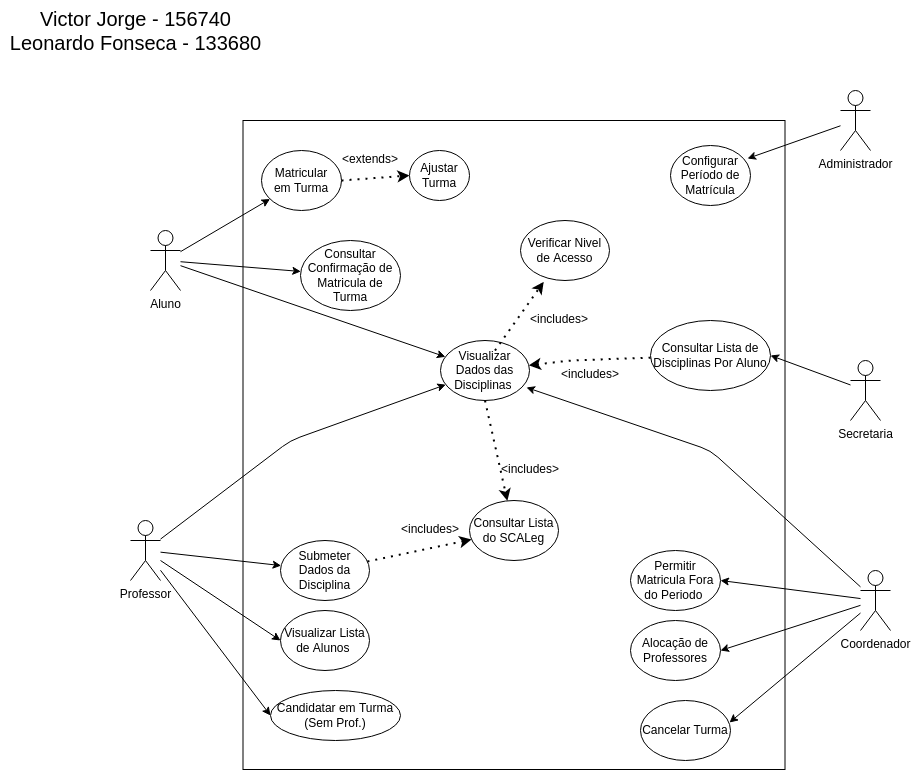

The diagram above was exported from draw.io. Its source (the exported page's mxGraphModel, read from the mxfile embedded in the PNG):
<mxGraphModel dx="1386" dy="862" grid="1" gridSize="10" guides="1" tooltips="1" connect="1" arrows="1" fold="1" page="1" pageScale="1" pageWidth="1169" pageHeight="1654" math="0" shadow="0">
  <root>
    <mxCell id="0" />
    <mxCell id="1" parent="0" />
    <mxCell id="2" value="" style="rounded=0;whiteSpace=wrap;html=1;fontStyle=0;strokeColor=#000000;" parent="1" vertex="1">
      <mxGeometry x="312.5" y="170" width="542" height="649" as="geometry" />
    </mxCell>
    <mxCell id="35" style="edgeStyle=none;html=1;" edge="1" parent="1" source="3" target="11">
      <mxGeometry relative="1" as="geometry" />
    </mxCell>
    <mxCell id="36" style="edgeStyle=none;html=1;" edge="1" parent="1" source="3" target="17">
      <mxGeometry relative="1" as="geometry" />
    </mxCell>
    <mxCell id="37" style="edgeStyle=none;html=1;" edge="1" parent="1" source="3" target="18">
      <mxGeometry relative="1" as="geometry" />
    </mxCell>
    <mxCell id="3" value="Aluno" style="shape=umlActor;verticalLabelPosition=bottom;verticalAlign=top;html=1;outlineConnect=0;" parent="1" vertex="1">
      <mxGeometry x="220" y="280" width="30" height="60" as="geometry" />
    </mxCell>
    <mxCell id="39" style="edgeStyle=none;html=1;" edge="1" parent="1" source="4" target="18">
      <mxGeometry relative="1" as="geometry">
        <Array as="points">
          <mxPoint x="360" y="490" />
        </Array>
      </mxGeometry>
    </mxCell>
    <mxCell id="47" style="edgeStyle=none;html=1;" edge="1" parent="1" source="4" target="21">
      <mxGeometry relative="1" as="geometry" />
    </mxCell>
    <mxCell id="48" style="edgeStyle=none;html=1;entryX=0;entryY=0.5;entryDx=0;entryDy=0;" edge="1" parent="1" source="4" target="24">
      <mxGeometry relative="1" as="geometry" />
    </mxCell>
    <mxCell id="49" style="edgeStyle=none;html=1;entryX=0;entryY=0.5;entryDx=0;entryDy=0;" edge="1" parent="1" source="4" target="25">
      <mxGeometry relative="1" as="geometry" />
    </mxCell>
    <mxCell id="4" value="Professor" style="shape=umlActor;verticalLabelPosition=bottom;verticalAlign=top;html=1;outlineConnect=0;" parent="1" vertex="1">
      <mxGeometry x="200" y="570" width="30" height="60" as="geometry" />
    </mxCell>
    <mxCell id="38" style="edgeStyle=none;html=1;entryX=0.966;entryY=0.783;entryDx=0;entryDy=0;entryPerimeter=0;" edge="1" parent="1" source="5" target="18">
      <mxGeometry relative="1" as="geometry">
        <Array as="points">
          <mxPoint x="780" y="500" />
        </Array>
      </mxGeometry>
    </mxCell>
    <mxCell id="44" style="edgeStyle=none;html=1;entryX=1;entryY=0.5;entryDx=0;entryDy=0;" edge="1" parent="1" source="5" target="30">
      <mxGeometry relative="1" as="geometry" />
    </mxCell>
    <mxCell id="45" style="edgeStyle=none;html=1;entryX=1;entryY=0.5;entryDx=0;entryDy=0;" edge="1" parent="1" source="5" target="31">
      <mxGeometry relative="1" as="geometry" />
    </mxCell>
    <mxCell id="46" style="edgeStyle=none;html=1;entryX=0.989;entryY=0.367;entryDx=0;entryDy=0;entryPerimeter=0;" edge="1" parent="1" source="5" target="33">
      <mxGeometry relative="1" as="geometry" />
    </mxCell>
    <mxCell id="5" value="Coordenador&lt;br&gt;&lt;span style=&quot;color: rgba(0, 0, 0, 0); font-family: monospace; font-size: 0px; text-align: start;&quot;&gt;%3CmxGraphModel%3E%3Croot%3E%3CmxCell%20id%3D%220%22%2F%3E%3CmxCell%20id%3D%221%22%20parent%3D%220%22%2F%3E%3CmxCell%20id%3D%222%22%20value%3D%22Aluno%22%20style%3D%22shape%3DumlActor%3BverticalLabelPosition%3Dbottom%3BverticalAlign%3Dtop%3Bhtml%3D1%3BoutlineConnect%3D0%3B%22%20vertex%3D%221%22%20parent%3D%221%22%3E%3CmxGeometry%20x%3D%2230%22%20y%3D%22220%22%20width%3D%2230%22%20height%3D%2260%22%20as%3D%22geometry%22%2F%3E%3C%2FmxCell%3E%3C%2Froot%3E%3C%2FmxGraphModel%3E&lt;/span&gt;" style="shape=umlActor;verticalLabelPosition=bottom;verticalAlign=top;html=1;outlineConnect=0;" parent="1" vertex="1">
      <mxGeometry x="930" y="620" width="30" height="60" as="geometry" />
    </mxCell>
    <mxCell id="42" style="edgeStyle=none;html=1;entryX=0.963;entryY=0.217;entryDx=0;entryDy=0;entryPerimeter=0;" edge="1" parent="1" source="6" target="27">
      <mxGeometry relative="1" as="geometry" />
    </mxCell>
    <mxCell id="6" value="Administrador" style="shape=umlActor;verticalLabelPosition=bottom;verticalAlign=top;html=1;outlineConnect=0;" parent="1" vertex="1">
      <mxGeometry x="910" y="140" width="30" height="60" as="geometry" />
    </mxCell>
    <mxCell id="43" style="edgeStyle=none;html=1;entryX=1;entryY=0.5;entryDx=0;entryDy=0;" edge="1" parent="1" source="7" target="34">
      <mxGeometry relative="1" as="geometry" />
    </mxCell>
    <mxCell id="7" value="Secretaria" style="shape=umlActor;verticalLabelPosition=bottom;verticalAlign=top;html=1;outlineConnect=0;" parent="1" vertex="1">
      <mxGeometry x="920" y="410" width="30" height="60" as="geometry" />
    </mxCell>
    <mxCell id="11" value="Matricular&lt;br&gt;em Turma" style="ellipse;whiteSpace=wrap;html=1;" parent="1" vertex="1">
      <mxGeometry x="331" y="200" width="80" height="60" as="geometry" />
    </mxCell>
    <mxCell id="16" value="Ajustar&lt;br&gt;Turma" style="ellipse;whiteSpace=wrap;html=1;" parent="1" vertex="1">
      <mxGeometry x="479" y="200" width="60" height="50" as="geometry" />
    </mxCell>
    <mxCell id="17" value="Consultar Confirmação de Matricula de Turma" style="ellipse;whiteSpace=wrap;html=1;" parent="1" vertex="1">
      <mxGeometry x="370" y="290" width="100" height="70" as="geometry" />
    </mxCell>
    <mxCell id="18" value="Visualizar Dados das Disciplinas&amp;nbsp;" style="ellipse;whiteSpace=wrap;html=1;" parent="1" vertex="1">
      <mxGeometry x="510" y="390" width="89" height="60" as="geometry" />
    </mxCell>
    <mxCell id="20" value="" style="endArrow=classic;dashed=1;html=1;dashPattern=1 3;strokeWidth=2;exitX=1;exitY=0.5;exitDx=0;exitDy=0;entryX=0;entryY=0.5;entryDx=0;entryDy=0;endFill=1;" parent="1" source="11" target="16" edge="1">
      <mxGeometry width="50" height="50" relative="1" as="geometry">
        <mxPoint x="620" y="560" as="sourcePoint" />
        <mxPoint x="670" y="510" as="targetPoint" />
      </mxGeometry>
    </mxCell>
    <mxCell id="21" value="Submeter Dados da Disciplina" style="ellipse;whiteSpace=wrap;html=1;" parent="1" vertex="1">
      <mxGeometry x="350" y="590" width="89" height="60" as="geometry" />
    </mxCell>
    <mxCell id="24" value="Visualizar Lista de Alunos&amp;nbsp;" style="ellipse;whiteSpace=wrap;html=1;" parent="1" vertex="1">
      <mxGeometry x="350" y="660" width="89" height="60" as="geometry" />
    </mxCell>
    <mxCell id="25" value="Candidatar em Turma (Sem Prof.)" style="ellipse;whiteSpace=wrap;html=1;" parent="1" vertex="1">
      <mxGeometry x="340" y="740" width="130" height="50" as="geometry" />
    </mxCell>
    <mxCell id="26" value="Consultar Lista do SCALeg" style="ellipse;whiteSpace=wrap;html=1;" parent="1" vertex="1">
      <mxGeometry x="539" y="550" width="89" height="60" as="geometry" />
    </mxCell>
    <mxCell id="27" value="Configurar Período de Matrícula" style="ellipse;whiteSpace=wrap;html=1;" parent="1" vertex="1">
      <mxGeometry x="740" y="195" width="80" height="60" as="geometry" />
    </mxCell>
    <mxCell id="30" value="Permitir Matricula Fora do Periodo&amp;nbsp;" style="ellipse;whiteSpace=wrap;html=1;" parent="1" vertex="1">
      <mxGeometry x="700" y="600" width="90" height="60" as="geometry" />
    </mxCell>
    <mxCell id="31" value="Alocação de Professores" style="ellipse;whiteSpace=wrap;html=1;" parent="1" vertex="1">
      <mxGeometry x="700" y="670" width="90" height="60" as="geometry" />
    </mxCell>
    <mxCell id="33" value="Cancelar Turma" style="ellipse;whiteSpace=wrap;html=1;" parent="1" vertex="1">
      <mxGeometry x="710" y="750" width="90" height="60" as="geometry" />
    </mxCell>
    <mxCell id="34" value="Consultar Lista de Disciplinas Por Aluno" style="ellipse;whiteSpace=wrap;html=1;" parent="1" vertex="1">
      <mxGeometry x="720" y="370" width="120" height="70" as="geometry" />
    </mxCell>
    <mxCell id="40" value="Verificar Nivel de Acesso" style="ellipse;whiteSpace=wrap;html=1;" vertex="1" parent="1">
      <mxGeometry x="590" y="270" width="89" height="60" as="geometry" />
    </mxCell>
    <mxCell id="41" value="" style="endArrow=classic;dashed=1;html=1;dashPattern=1 3;strokeWidth=2;endFill=1;" edge="1" parent="1" source="34" target="18">
      <mxGeometry width="50" height="50" relative="1" as="geometry">
        <mxPoint x="530" y="330" as="sourcePoint" />
        <mxPoint x="489" y="235" as="targetPoint" />
        <Array as="points">
          <mxPoint x="640" y="410" />
        </Array>
      </mxGeometry>
    </mxCell>
    <mxCell id="50" value="" style="endArrow=classic;dashed=1;html=1;dashPattern=1 3;strokeWidth=2;exitX=0.5;exitY=1;exitDx=0;exitDy=0;endFill=1;" edge="1" parent="1" source="18" target="26">
      <mxGeometry width="50" height="50" relative="1" as="geometry">
        <mxPoint x="541.29" y="528.67" as="sourcePoint" />
        <mxPoint x="590.002023012205" y="460.0027115825877" as="targetPoint" />
      </mxGeometry>
    </mxCell>
    <mxCell id="51" value="" style="endArrow=classic;dashed=1;html=1;dashPattern=1 3;strokeWidth=2;endFill=1;" edge="1" parent="1" source="21" target="26">
      <mxGeometry width="50" height="50" relative="1" as="geometry">
        <mxPoint x="421.28999999999996" y="590" as="sourcePoint" />
        <mxPoint x="470.002023012205" y="521.3327115825878" as="targetPoint" />
      </mxGeometry>
    </mxCell>
    <mxCell id="53" value="" style="endArrow=classic;dashed=1;html=1;dashPattern=1 3;strokeWidth=2;exitX=0.5;exitY=0;exitDx=0;exitDy=0;entryX=0;entryY=1;entryDx=0;entryDy=0;endFill=1;" edge="1" parent="1">
      <mxGeometry width="50" height="50" relative="1" as="geometry">
        <mxPoint x="564.5" y="400" as="sourcePoint" />
        <mxPoint x="613.212023012205" y="331.33271158258776" as="targetPoint" />
      </mxGeometry>
    </mxCell>
    <mxCell id="54" value="&lt;font style=&quot;font-size: 20px;&quot;&gt;Victor Jorge - 156740&lt;br&gt;Leonardo Fonseca - 133680&lt;/font&gt;" style="text;html=1;align=center;verticalAlign=middle;resizable=0;points=[];autosize=1;strokeColor=none;fillColor=none;" vertex="1" parent="1">
      <mxGeometry x="70" y="50" width="270" height="60" as="geometry" />
    </mxCell>
    <mxCell id="55" value="&lt;font style=&quot;font-size: 12px;&quot;&gt;&amp;lt;includes&amp;gt;&lt;/font&gt;" style="text;html=1;strokeColor=none;fillColor=none;align=center;verticalAlign=middle;whiteSpace=wrap;rounded=0;fontSize=20;" vertex="1" parent="1">
      <mxGeometry x="570" y="500" width="60" height="30" as="geometry" />
    </mxCell>
    <mxCell id="56" value="&lt;font style=&quot;font-size: 12px;&quot;&gt;&amp;lt;includes&amp;gt;&lt;/font&gt;" style="text;html=1;strokeColor=none;fillColor=none;align=center;verticalAlign=middle;whiteSpace=wrap;rounded=0;fontSize=20;" vertex="1" parent="1">
      <mxGeometry x="599" y="350" width="60" height="30" as="geometry" />
    </mxCell>
    <mxCell id="57" value="&lt;font style=&quot;font-size: 12px;&quot;&gt;&amp;lt;includes&amp;gt;&lt;/font&gt;" style="text;html=1;strokeColor=none;fillColor=none;align=center;verticalAlign=middle;whiteSpace=wrap;rounded=0;fontSize=20;" vertex="1" parent="1">
      <mxGeometry x="630" y="405" width="60" height="30" as="geometry" />
    </mxCell>
    <mxCell id="58" value="&lt;font style=&quot;font-size: 12px;&quot;&gt;&amp;lt;extends&amp;gt;&lt;/font&gt;" style="text;html=1;strokeColor=none;fillColor=none;align=center;verticalAlign=middle;whiteSpace=wrap;rounded=0;fontSize=20;" vertex="1" parent="1">
      <mxGeometry x="410" y="190" width="60" height="30" as="geometry" />
    </mxCell>
    <mxCell id="59" value="&lt;font style=&quot;font-size: 12px;&quot;&gt;&amp;lt;includes&amp;gt;&lt;/font&gt;" style="text;html=1;strokeColor=none;fillColor=none;align=center;verticalAlign=middle;whiteSpace=wrap;rounded=0;fontSize=20;" vertex="1" parent="1">
      <mxGeometry x="470" y="560" width="60" height="30" as="geometry" />
    </mxCell>
  </root>
</mxGraphModel>